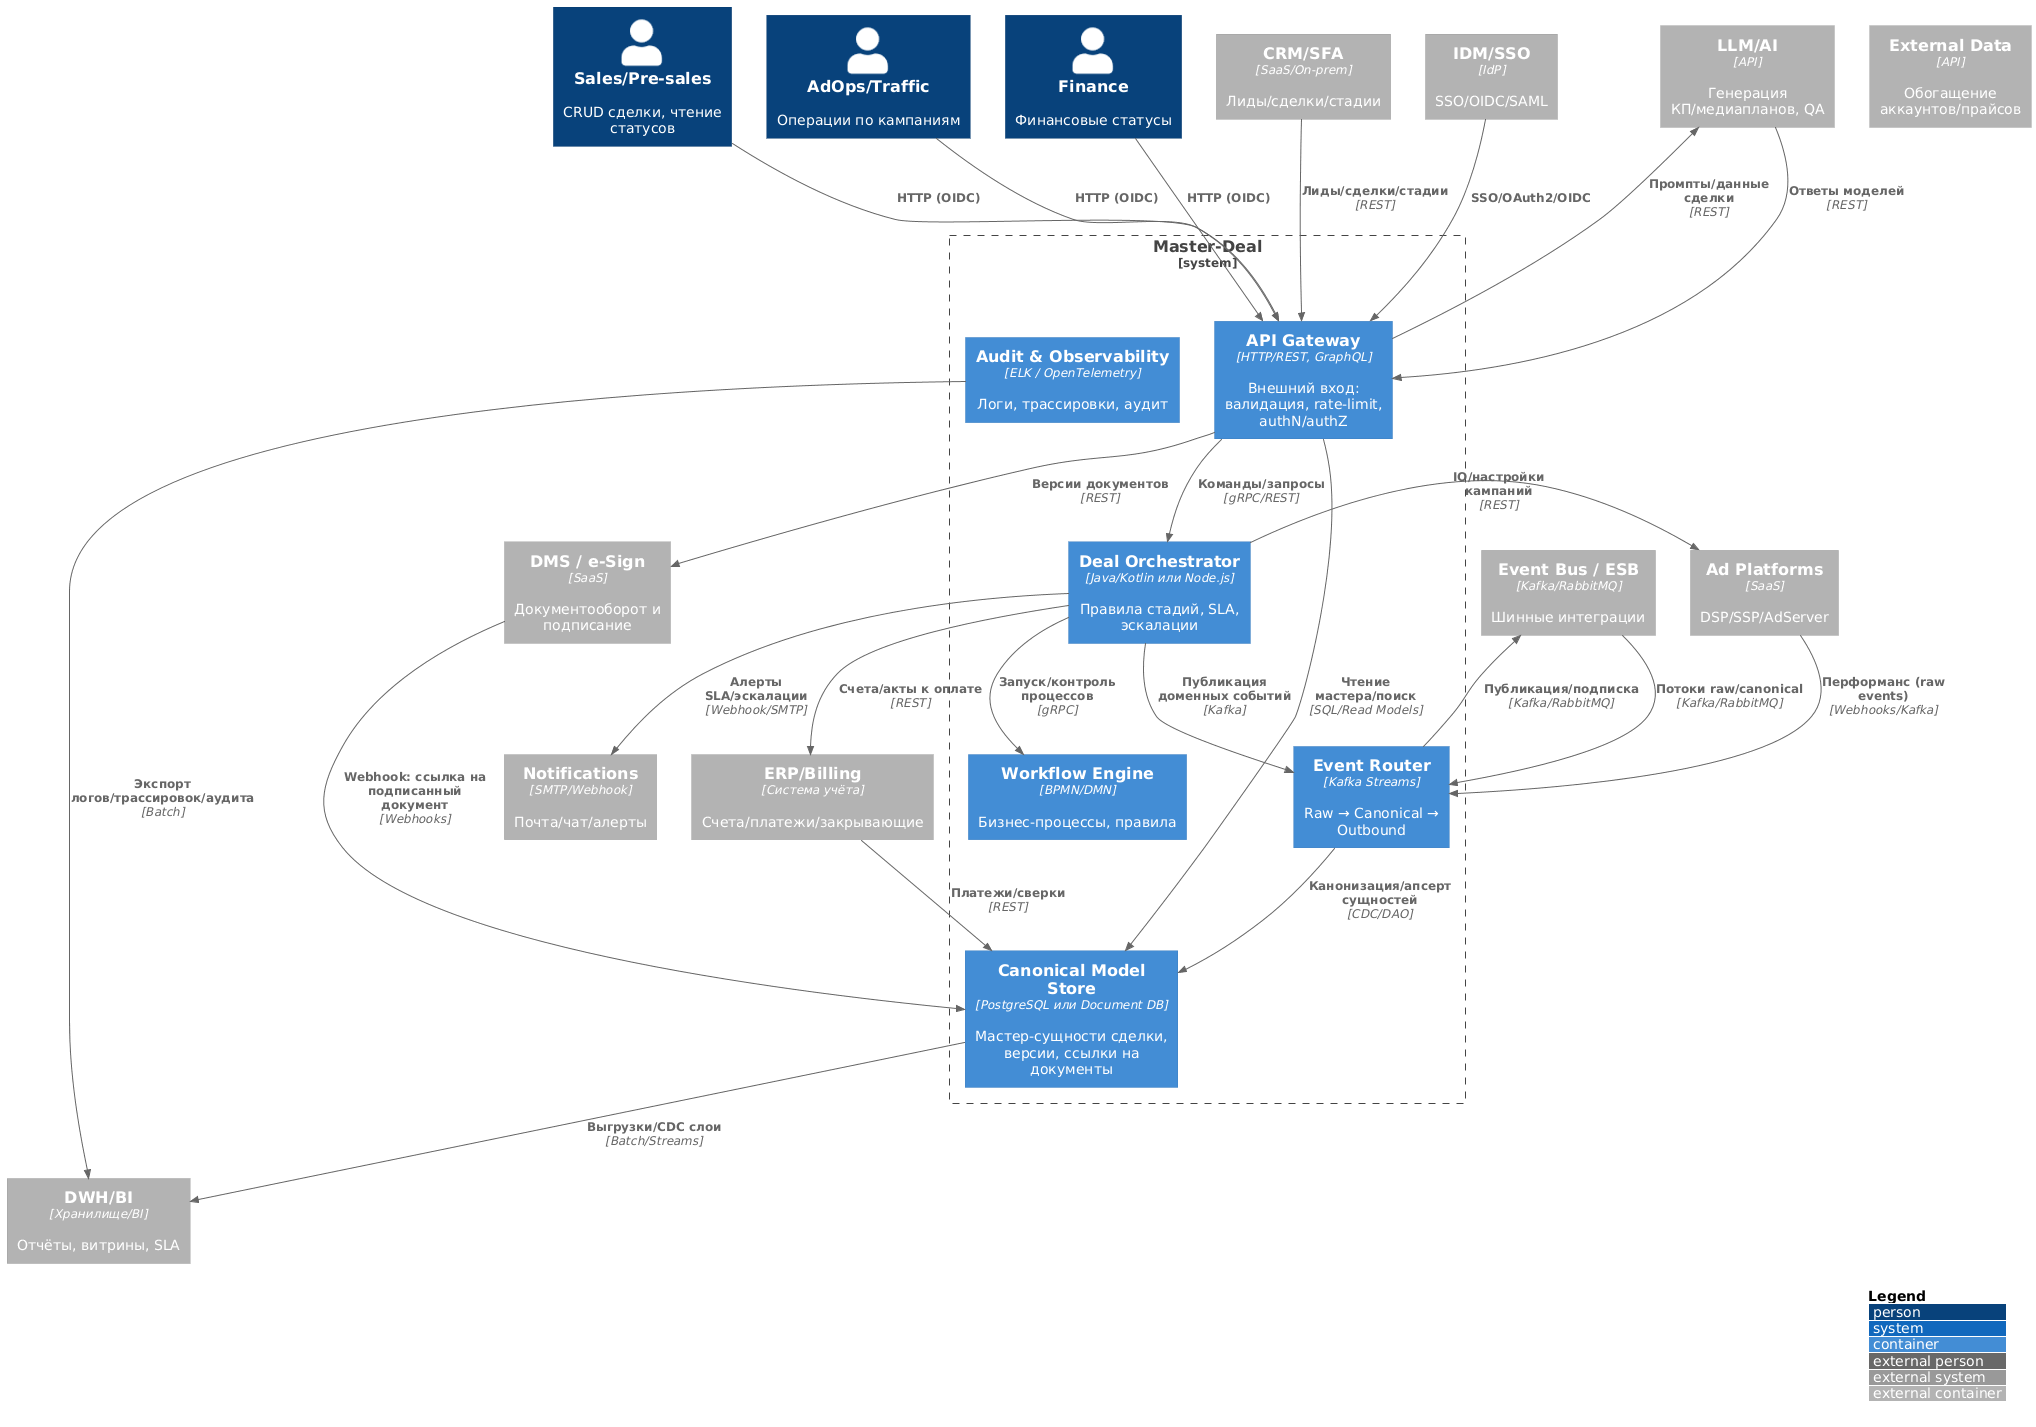

The diagram above was rendered by PlantUML. Its source (embedded in the PNG):
@startuml
' Подтянуть C4-PlantUML (уровень контейнеров)
!includeurl https://raw.githubusercontent.com/plantuml-stdlib/C4-PlantUML/master/C4_Container.puml
LAYOUT_WITH_LEGEND()

' ==== Граница системы ====
System_Boundary(md, "Master-Deal") {
  Container(api, "API Gateway", "HTTP/REST, GraphQL", "Внешний вход: валидация, rate-limit, authN/authZ")
  Container(orch, "Deal Orchestrator", "Java/Kotlin или Node.js", "Правила стадий, SLA, эскалации")
  Container(canon, "Canonical Model Store", "PostgreSQL или Document DB", "Мастер-сущности сделки, версии, ссылки на документы")
  Container(ev, "Event Router", "Kafka Streams", "Raw → Canonical → Outbound")
  Container(wf, "Workflow Engine", "BPMN/DMN", "Бизнес-процессы, правила")
  Container(audit, "Audit & Observability", "ELK / OpenTelemetry", "Логи, трассировки, аудит")
}

' ==== Персоны ====
Person(sales, "Sales/Pre-sales", "CRUD сделки, чтение статусов")
Person(ops, "AdOps/Traffic", "Операции по кампаниям")
Person(fin, "Finance", "Финансовые статусы")

' ==== Внешние контейнеры/системы ====
Container_Ext(crm, "CRM/SFA", "SaaS/On-prem", "Лиды/сделки/стадии")
Container_Ext(dms, "DMS / e-Sign", "SaaS", "Документооборот и подписание")
Container_Ext(ad, "Ad Platforms", "SaaS", "DSP/SSP/AdServer")
Container_Ext(erp, "ERP/Billing", "Система учёта", "Счета/платежи/закрывающие")
Container_Ext(dwh, "DWH/BI", "Хранилище/BI", "Отчёты, витрины, SLA")
Container_Ext(idm, "IDM/SSO", "IdP", "SSO/OIDC/SAML")
Container_Ext(bus, "Event Bus / ESB", "Kafka/RabbitMQ", "Шинные интеграции")
Container_Ext(llm, "LLM/AI", "API", "Генерация КП/медиапланов, QA")
Container_Ext(notif, "Notifications", "SMTP/Webhook", "Почта/чат/алерты")
Container_Ext(extdata, "External Data", "API", "Обогащение аккаунтов/прайсов")

' ==== Связи: пользователи ====
Rel(sales, api, "HTTP (OIDC)")
Rel(ops, api, "HTTP (OIDC)")
Rel(fin, api, "HTTP (OIDC)")

' ==== Связи внутри системы ====
Rel(idm, api, "SSO/OAuth2/OIDC")
Rel(crm, api, "Лиды/сделки/стадии", "REST")
Rel(api, orch, "Команды/запросы", "gRPC/REST")
Rel(orch, wf, "Запуск/контроль процессов", "gRPC")
Rel(orch, ev, "Публикация доменных событий", "Kafka")
Rel(ev, canon, "Канонизация/апсерт сущностей", "CDC/DAO")
Rel(api, canon, "Чтение мастера/поиск", "SQL/Read Models")
Rel(api, dms, "Версии документов", "REST")
Rel(dms, canon, "Webhook: ссылка на подписанный документ", "Webhooks")

Rel(orch, ad, "IO/настройки кампаний", "REST")
Rel(ad, ev, "Перформанс (raw events)", "Webhooks/Kafka")

Rel(orch, erp, "Счета/акты к оплате", "REST")
Rel(erp, canon, "Платежи/сверки", "REST")

Rel(canon, dwh, "Выгрузки/CDC слои", "Batch/Streams")
Rel(orch, notif, "Алерты SLA/эскалации", "Webhook/SMTP")
Rel(api, llm, "Промпты/данные сделки", "REST")
Rel(llm, api, "Ответы моделей", "REST")
Rel(audit, dwh, "Экспорт логов/трассировок/аудита", "Batch")

' ==== Интеграция через шину ====
Rel(bus, ev, "Потоки raw/canonical", "Kafka/RabbitMQ")
Rel(ev, bus, "Публикация/подписка", "Kafka/RabbitMQ")
@enduml